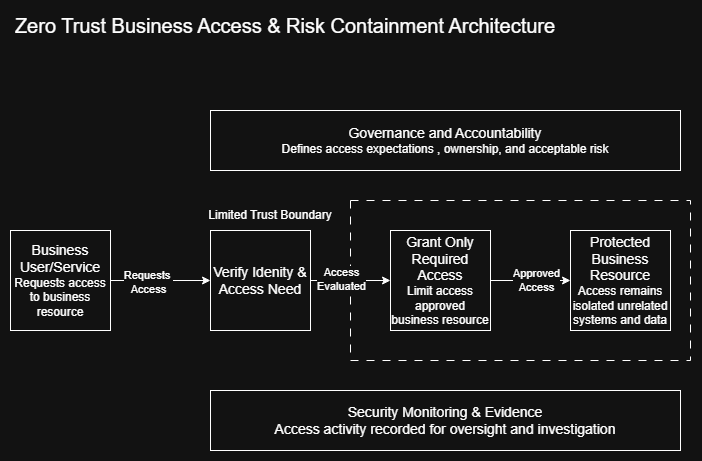

The diagram above was exported from draw.io. Its source (the exported page's mxGraphModel, read from the mxfile embedded in the PNG):
<mxGraphModel dx="1894" dy="2078" grid="1" gridSize="10" guides="1" tooltips="1" connect="1" arrows="1" fold="1" page="1" pageScale="1" pageWidth="850" pageHeight="1100" math="0" shadow="0">
  <root>
    <mxCell id="0" />
    <mxCell id="1" parent="0" />
    <mxCell id="JQasxblVoeWIaQ4JeyXX-16" parent="1" style="rounded=0;whiteSpace=wrap;html=1;dashed=1;dashPattern=8 8;" value="" vertex="1">
      <mxGeometry height="160" width="340" x="380" y="80" as="geometry" />
    </mxCell>
    <mxCell id="JQasxblVoeWIaQ4JeyXX-1" parent="1" style="text;html=1;whiteSpace=wrap;strokeColor=none;fillColor=none;align=center;verticalAlign=middle;rounded=0;fontSize=20;" value="Zero Trust Business Access &amp;amp; Risk Containment Architecture" vertex="1">
      <mxGeometry height="30" width="550" x="40" y="-110" as="geometry" />
    </mxCell>
    <mxCell id="JQasxblVoeWIaQ4JeyXX-4" edge="1" parent="1" source="JQasxblVoeWIaQ4JeyXX-2" style="edgeStyle=orthogonalEdgeStyle;rounded=0;orthogonalLoop=1;jettySize=auto;html=1;" target="JQasxblVoeWIaQ4JeyXX-3" value="">
      <mxGeometry relative="1" as="geometry" />
    </mxCell>
    <mxCell id="JQasxblVoeWIaQ4JeyXX-5" connectable="0" parent="JQasxblVoeWIaQ4JeyXX-4" style="edgeLabel;html=1;align=center;verticalAlign=middle;resizable=0;points=[];" value="Requests&amp;nbsp;&lt;br&gt;Access" vertex="1">
      <mxGeometry relative="1" x="-0.2544" y="-1" as="geometry">
        <mxPoint as="offset" />
      </mxGeometry>
    </mxCell>
    <mxCell id="JQasxblVoeWIaQ4JeyXX-2" parent="1" style="whiteSpace=wrap;html=1;aspect=fixed;" value="&lt;font style=&quot;font-size: 14px;&quot;&gt;Business User/Service&lt;/font&gt;&lt;br&gt;Requests access to business resource" vertex="1">
      <mxGeometry height="100" width="100" x="40" y="110" as="geometry" />
    </mxCell>
    <mxCell id="JQasxblVoeWIaQ4JeyXX-8" edge="1" parent="1" source="JQasxblVoeWIaQ4JeyXX-3" style="edgeStyle=orthogonalEdgeStyle;rounded=0;orthogonalLoop=1;jettySize=auto;html=1;" target="JQasxblVoeWIaQ4JeyXX-7" value="">
      <mxGeometry relative="1" as="geometry" />
    </mxCell>
    <mxCell id="JQasxblVoeWIaQ4JeyXX-9" connectable="0" parent="JQasxblVoeWIaQ4JeyXX-8" style="edgeLabel;html=1;align=center;verticalAlign=middle;resizable=0;points=[];" value="Access&lt;br&gt;Evaluated" vertex="1">
      <mxGeometry relative="1" x="-0.2498" y="2" as="geometry">
        <mxPoint as="offset" />
      </mxGeometry>
    </mxCell>
    <mxCell id="JQasxblVoeWIaQ4JeyXX-3" parent="1" style="whiteSpace=wrap;html=1;aspect=fixed;" value="&lt;span style=&quot;font-size: 14px;&quot;&gt;Verify Idenity &amp;amp; Access Need&lt;/span&gt;" vertex="1">
      <mxGeometry height="100" width="100" x="240" y="110" as="geometry" />
    </mxCell>
    <mxCell id="JQasxblVoeWIaQ4JeyXX-12" edge="1" parent="1" source="JQasxblVoeWIaQ4JeyXX-7" style="edgeStyle=orthogonalEdgeStyle;rounded=0;orthogonalLoop=1;jettySize=auto;html=1;" target="JQasxblVoeWIaQ4JeyXX-11" value="">
      <mxGeometry relative="1" as="geometry" />
    </mxCell>
    <mxCell id="JQasxblVoeWIaQ4JeyXX-13" connectable="0" parent="JQasxblVoeWIaQ4JeyXX-12" style="edgeLabel;html=1;align=center;verticalAlign=middle;resizable=0;points=[];" value="Approved&lt;br&gt;Access" vertex="1">
      <mxGeometry relative="1" x="0.1252" y="1" as="geometry">
        <mxPoint as="offset" />
      </mxGeometry>
    </mxCell>
    <mxCell id="JQasxblVoeWIaQ4JeyXX-7" parent="1" style="whiteSpace=wrap;html=1;aspect=fixed;" value="&lt;span style=&quot;font-size: 14px;&quot;&gt;Grant Only Required Access&lt;/span&gt;&lt;br&gt;&lt;font&gt;Limit access approved business resource&lt;/font&gt;" vertex="1">
      <mxGeometry height="100" width="100" x="420" y="110" as="geometry" />
    </mxCell>
    <mxCell id="JQasxblVoeWIaQ4JeyXX-11" parent="1" style="whiteSpace=wrap;html=1;aspect=fixed;" value="&lt;span style=&quot;font-size: 14px;&quot;&gt;Protected Business Resource&lt;/span&gt;&lt;br&gt;&lt;font&gt;Access remains isolated unrelated systems and data&lt;/font&gt;" vertex="1">
      <mxGeometry height="100" width="100" x="600" y="110" as="geometry" />
    </mxCell>
    <mxCell id="JQasxblVoeWIaQ4JeyXX-14" parent="1" style="rounded=0;whiteSpace=wrap;html=1;" value="&lt;font style=&quot;font-size: 14px;&quot;&gt;Security Monitoring &amp;amp; Evidence&lt;br&gt;Access activity recorded for oversight and investigation&lt;/font&gt;" vertex="1">
      <mxGeometry height="60" width="470" x="240" y="270" as="geometry" />
    </mxCell>
    <mxCell id="JQasxblVoeWIaQ4JeyXX-15" parent="1" style="rounded=0;whiteSpace=wrap;html=1;" value="&lt;font&gt;&lt;font style=&quot;font-size: 14px;&quot;&gt;Governance and Accountability&lt;/font&gt;&lt;br&gt;Defines access expectations , ownership, and acceptable risk&lt;/font&gt;" vertex="1">
      <mxGeometry height="60" width="470" x="240" y="-10" as="geometry" />
    </mxCell>
    <mxCell id="JQasxblVoeWIaQ4JeyXX-17" parent="1" style="text;html=1;whiteSpace=wrap;strokeColor=none;fillColor=none;align=center;verticalAlign=middle;rounded=0;" value="Limited Trust Boundary" vertex="1">
      <mxGeometry height="30" width="180" x="210" y="80" as="geometry" />
    </mxCell>
  </root>
</mxGraphModel>